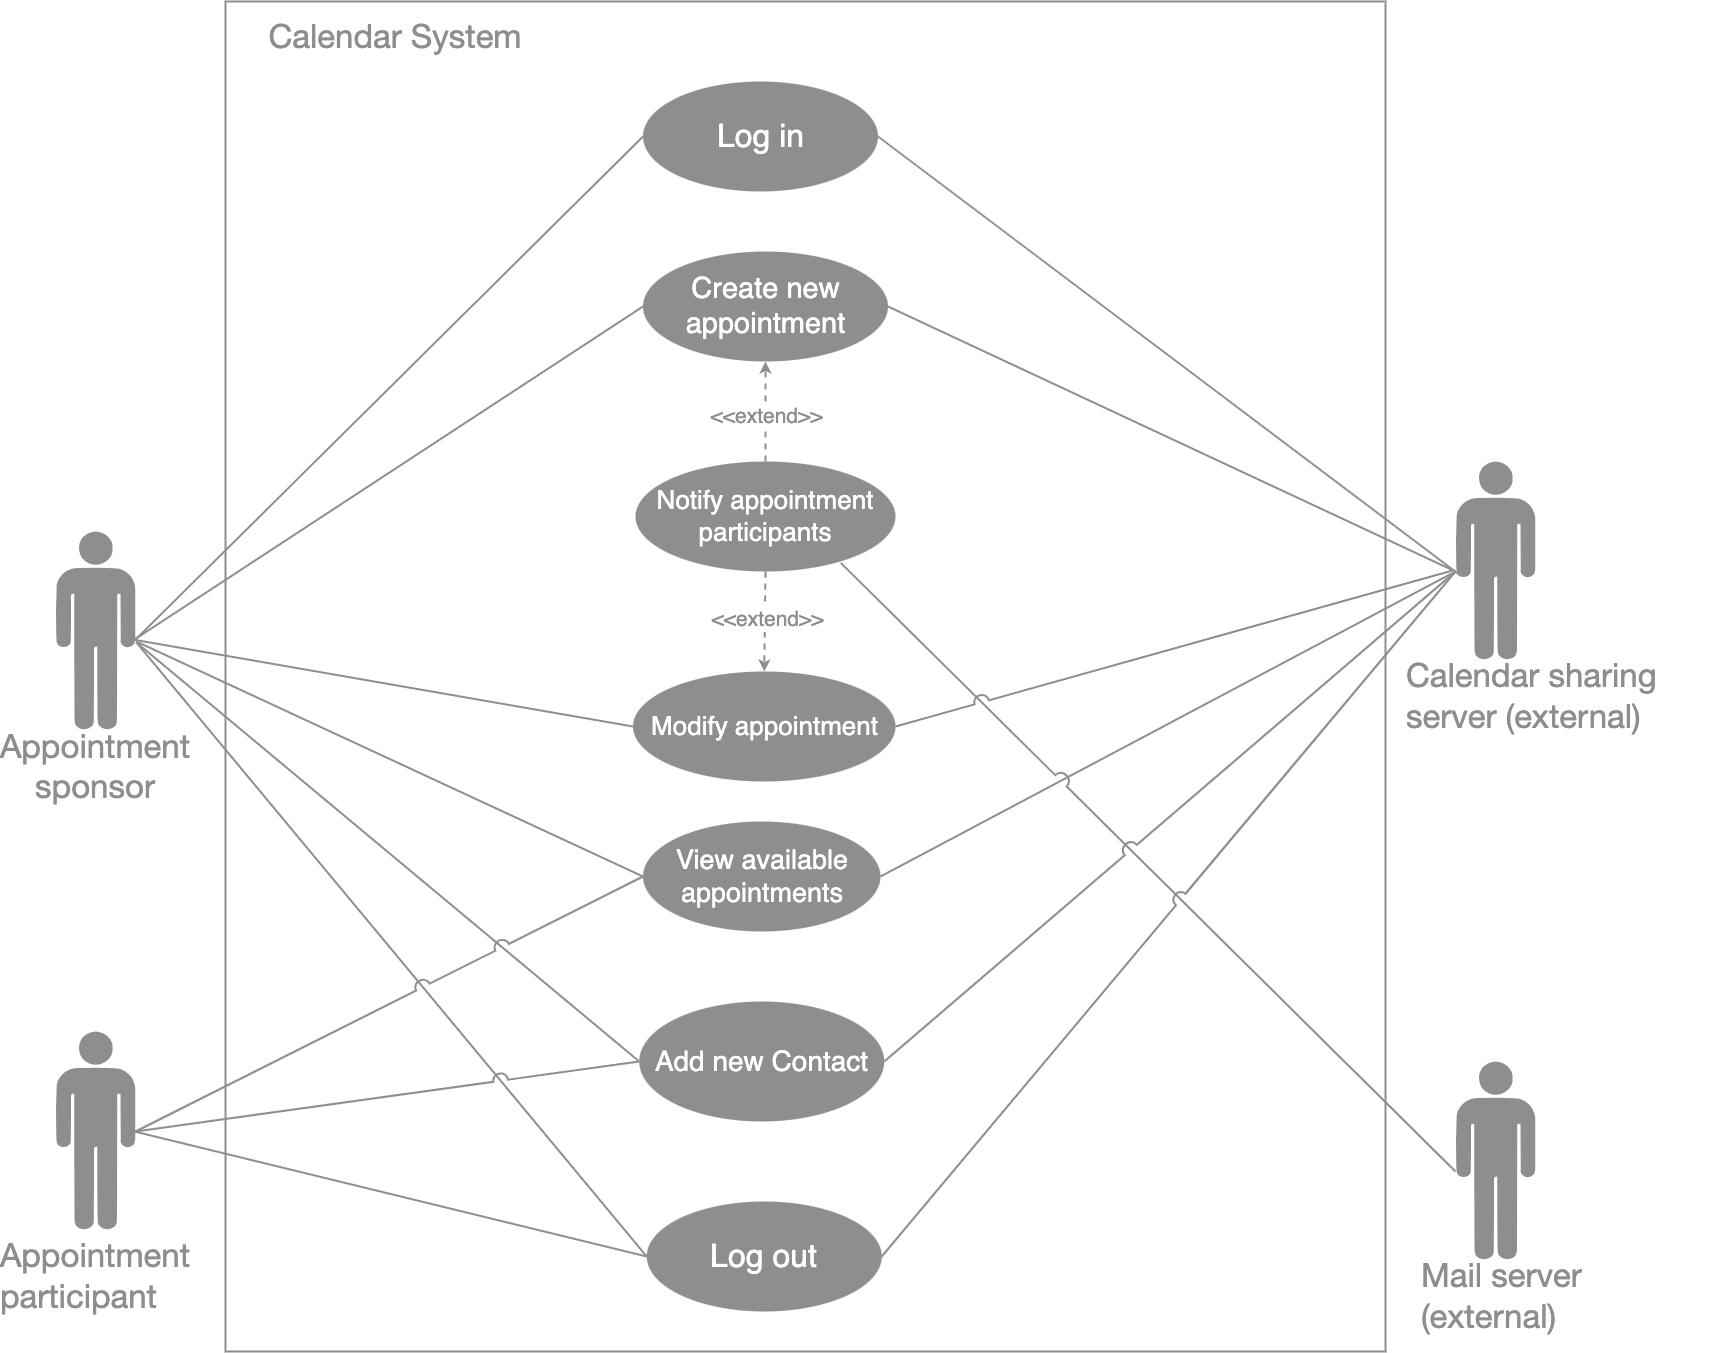

The diagram above was exported from draw.io. Its source (the exported page's mxGraphModel, read from the mxfile embedded in the PNG):
<mxGraphModel dx="3393" dy="3412" grid="1" gridSize="10" guides="1" tooltips="1" connect="1" arrows="1" fold="1" page="1" pageScale="1" pageWidth="827" pageHeight="1169" math="0" shadow="0">
  <root>
    <mxCell id="0" />
    <mxCell id="1" parent="0" />
    <mxCell id="wE8yF_2-zNZpHFgTa2GY-31" value="" style="rounded=0;whiteSpace=wrap;html=1;strokeWidth=2;fontSize=21;fillColor=none;strokeColor=#8E8E8D;" parent="1" vertex="1">
      <mxGeometry x="290" y="-190" width="1160" height="1350" as="geometry" />
    </mxCell>
    <mxCell id="ixu1XNMWwhP8zPbUSFWa-1" value="&lt;font style=&quot;font-size: 29px;&quot;&gt;Create new appointment&lt;/font&gt;" style="ellipse;whiteSpace=wrap;html=1;strokeWidth=2;strokeColor=none;fillColor=#8E8E8D;labelBackgroundColor=none;fontColor=#FFFFFF;fontSize=23;" parent="1" vertex="1">
      <mxGeometry x="707.5" y="60" width="245" height="110" as="geometry" />
    </mxCell>
    <mxCell id="ixu1XNMWwhP8zPbUSFWa-5" value="" style="endArrow=none;html=1;rounded=0;exitX=0.987;exitY=0.54;exitDx=0;exitDy=0;exitPerimeter=0;entryX=0;entryY=0.5;entryDx=0;entryDy=0;jumpStyle=arc;jumpSize=13;strokeWidth=2;fontColor=#8E8E8D;strokeColor=#8E8E8D;" parent="1" source="wE8yF_2-zNZpHFgTa2GY-32" target="ixu1XNMWwhP8zPbUSFWa-1" edge="1">
      <mxGeometry width="50" height="50" relative="1" as="geometry">
        <mxPoint x="190.00000000000023" y="470" as="sourcePoint" />
        <mxPoint x="710" y="270" as="targetPoint" />
      </mxGeometry>
    </mxCell>
    <mxCell id="ixu1XNMWwhP8zPbUSFWa-6" value="" style="endArrow=none;html=1;rounded=0;exitX=0.5;exitY=0.5;exitDx=0;exitDy=0;exitPerimeter=0;entryX=1;entryY=0.5;entryDx=0;entryDy=0;jumpStyle=arc;jumpSize=13;strokeWidth=2;strokeColor=#8E8E8D;" parent="1" target="ixu1XNMWwhP8zPbUSFWa-1" edge="1">
      <mxGeometry width="50" height="50" relative="1" as="geometry">
        <mxPoint x="1520" y="380" as="sourcePoint" />
        <mxPoint x="925" y="325.00000000000045" as="targetPoint" />
      </mxGeometry>
    </mxCell>
    <mxCell id="ixu1XNMWwhP8zPbUSFWa-26" value="&lt;span style=&quot;font-size: 27px;&quot;&gt;View available appointments&lt;/span&gt;" style="ellipse;whiteSpace=wrap;html=1;strokeWidth=2;strokeColor=none;fillColor=#8E8E8D;labelBackgroundColor=none;fontColor=#FFFFFF;fontSize=23;" parent="1" vertex="1">
      <mxGeometry x="707.5" y="630" width="237.5" height="110" as="geometry" />
    </mxCell>
    <mxCell id="ixu1XNMWwhP8zPbUSFWa-28" value="" style="endArrow=none;html=1;rounded=0;entryX=0.5;entryY=0.5;entryDx=0;entryDy=0;entryPerimeter=0;exitX=1;exitY=0.5;exitDx=0;exitDy=0;jumpStyle=arc;jumpSize=13;strokeWidth=2;strokeColor=#8E8E8D;" parent="1" source="ixu1XNMWwhP8zPbUSFWa-26" edge="1">
      <mxGeometry width="50" height="50" relative="1" as="geometry">
        <mxPoint x="660" y="550" as="sourcePoint" />
        <mxPoint x="1520" y="380" as="targetPoint" />
      </mxGeometry>
    </mxCell>
    <mxCell id="ixu1XNMWwhP8zPbUSFWa-32" value="&lt;font style=&quot;font-size: 26px;&quot;&gt;Notify appointment participants&lt;/font&gt;" style="ellipse;whiteSpace=wrap;html=1;strokeWidth=2;strokeColor=none;fillColor=#8E8E8D;labelBackgroundColor=none;fontColor=#FFFFFF;fontSize=23;" parent="1" vertex="1">
      <mxGeometry x="700" y="270" width="260" height="110" as="geometry" />
    </mxCell>
    <mxCell id="ixu1XNMWwhP8zPbUSFWa-34" value="" style="endArrow=none;html=1;rounded=0;entryX=0.79;entryY=0.922;entryDx=0;entryDy=0;jumpStyle=arc;jumpSize=14;strokeWidth=2;exitX=0.5;exitY=0.5;exitDx=0;exitDy=0;exitPerimeter=0;entryPerimeter=0;strokeColor=#8E8E8D;" parent="1" target="ixu1XNMWwhP8zPbUSFWa-32" edge="1">
      <mxGeometry width="50" height="50" relative="1" as="geometry">
        <mxPoint x="1520" y="980" as="sourcePoint" />
        <mxPoint x="940" y="460" as="targetPoint" />
      </mxGeometry>
    </mxCell>
    <mxCell id="ixu1XNMWwhP8zPbUSFWa-35" value="&lt;font style=&quot;font-size: 26px;&quot;&gt;Modify appointment&lt;/font&gt;" style="ellipse;whiteSpace=wrap;html=1;strokeWidth=2;strokeColor=none;fillColor=#8E8E8D;labelBackgroundColor=none;fontColor=#FFFFFF;fontSize=23;" parent="1" vertex="1">
      <mxGeometry x="697.5" y="480" width="262.5" height="110" as="geometry" />
    </mxCell>
    <mxCell id="ixu1XNMWwhP8zPbUSFWa-36" value="&lt;font style=&quot;font-size: 28px;&quot;&gt;Add new Contact&lt;/font&gt;" style="ellipse;whiteSpace=wrap;html=1;strokeWidth=2;strokeColor=none;fillColor=#8E8E8D;labelBackgroundColor=none;fontColor=#FFFFFF;fontSize=23;" parent="1" vertex="1">
      <mxGeometry x="703.75" y="810" width="245" height="120" as="geometry" />
    </mxCell>
    <mxCell id="ixu1XNMWwhP8zPbUSFWa-38" value="" style="endArrow=none;html=1;rounded=0;entryX=1.006;entryY=0.553;entryDx=0;entryDy=0;entryPerimeter=0;exitX=0;exitY=0.5;exitDx=0;exitDy=0;jumpStyle=arc;jumpSize=13;strokeWidth=2;fontColor=#8E8E8D;strokeColor=#8E8E8D;" parent="1" source="ixu1XNMWwhP8zPbUSFWa-36" target="wE8yF_2-zNZpHFgTa2GY-32" edge="1">
      <mxGeometry width="50" height="50" relative="1" as="geometry">
        <mxPoint x="900" y="880" as="sourcePoint" />
        <mxPoint x="190.00000000000023" y="470" as="targetPoint" />
      </mxGeometry>
    </mxCell>
    <mxCell id="ixu1XNMWwhP8zPbUSFWa-39" value="" style="endArrow=none;html=1;rounded=0;entryX=0;entryY=0.5;entryDx=0;entryDy=0;jumpStyle=arc;jumpSize=13;strokeWidth=2;exitX=0.992;exitY=0.542;exitDx=0;exitDy=0;exitPerimeter=0;fontColor=#8E8E8D;strokeColor=#8E8E8D;" parent="1" source="wE8yF_2-zNZpHFgTa2GY-32" target="ixu1XNMWwhP8zPbUSFWa-35" edge="1">
      <mxGeometry width="50" height="50" relative="1" as="geometry">
        <mxPoint x="190.00000000000023" y="470" as="sourcePoint" />
        <mxPoint x="950" y="620" as="targetPoint" />
      </mxGeometry>
    </mxCell>
    <mxCell id="ixu1XNMWwhP8zPbUSFWa-43" value="" style="endArrow=none;html=1;rounded=0;entryX=0.5;entryY=0.5;entryDx=0;entryDy=0;jumpStyle=arc;jumpSize=14;strokeWidth=2;entryPerimeter=0;exitX=1;exitY=0.5;exitDx=0;exitDy=0;strokeColor=#8E8E8D;" parent="1" source="ixu1XNMWwhP8zPbUSFWa-36" edge="1">
      <mxGeometry width="50" height="50" relative="1" as="geometry">
        <mxPoint x="1335" y="840" as="sourcePoint" />
        <mxPoint x="1520" y="380" as="targetPoint" />
      </mxGeometry>
    </mxCell>
    <mxCell id="ixu1XNMWwhP8zPbUSFWa-62" value="" style="endArrow=classic;html=1;rounded=0;strokeWidth=2;jumpStyle=arc;jumpSize=13;exitX=0.5;exitY=0;exitDx=0;exitDy=0;dashed=1;strokeColor=#8E8E8D;entryX=0.5;entryY=1;entryDx=0;entryDy=0;" parent="1" source="ixu1XNMWwhP8zPbUSFWa-32" target="ixu1XNMWwhP8zPbUSFWa-1" edge="1">
      <mxGeometry width="50" height="50" relative="1" as="geometry">
        <mxPoint x="1207.57" y="230" as="sourcePoint" />
        <mxPoint x="898.4624861364737" y="363.13100493677075" as="targetPoint" />
      </mxGeometry>
    </mxCell>
    <mxCell id="ixu1XNMWwhP8zPbUSFWa-63" value="&lt;font style=&quot;font-size: 21px;&quot;&gt;&amp;lt;&amp;lt;extend&amp;gt;&amp;gt;&lt;/font&gt;" style="edgeLabel;html=1;align=center;verticalAlign=middle;resizable=0;points=[];fontSize=21;fontColor=#8E8E8D;" parent="ixu1XNMWwhP8zPbUSFWa-62" vertex="1" connectable="0">
      <mxGeometry x="-0.0487" y="1" relative="1" as="geometry">
        <mxPoint as="offset" />
      </mxGeometry>
    </mxCell>
    <mxCell id="wE8yF_2-zNZpHFgTa2GY-16" value="Log out" style="ellipse;whiteSpace=wrap;html=1;strokeWidth=2;strokeColor=none;fillColor=#8E8E8D;labelBackgroundColor=none;fontColor=#FFFFFF;fontSize=32;" parent="1" vertex="1">
      <mxGeometry x="711.25" y="1010" width="235" height="110" as="geometry" />
    </mxCell>
    <mxCell id="wE8yF_2-zNZpHFgTa2GY-18" value="" style="endArrow=none;html=1;rounded=0;jumpStyle=arc;jumpSize=13;strokeWidth=2;exitX=1.016;exitY=0.557;exitDx=0;exitDy=0;exitPerimeter=0;entryX=0;entryY=0.5;entryDx=0;entryDy=0;fontColor=#8E8E8D;strokeColor=#8E8E8D;" parent="1" source="wE8yF_2-zNZpHFgTa2GY-32" target="wE8yF_2-zNZpHFgTa2GY-16" edge="1">
      <mxGeometry width="50" height="50" relative="1" as="geometry">
        <mxPoint x="190.00000000000023" y="470" as="sourcePoint" />
        <mxPoint x="830" y="1090" as="targetPoint" />
      </mxGeometry>
    </mxCell>
    <mxCell id="wE8yF_2-zNZpHFgTa2GY-19" value="" style="endArrow=none;html=1;rounded=0;exitX=1;exitY=0.5;exitDx=0;exitDy=0;jumpStyle=arc;jumpSize=13;strokeWidth=2;entryX=0.5;entryY=0.5;entryDx=0;entryDy=0;entryPerimeter=0;strokeColor=#8E8E8D;" parent="1" source="wE8yF_2-zNZpHFgTa2GY-16" edge="1">
      <mxGeometry width="50" height="50" relative="1" as="geometry">
        <mxPoint x="950.0000000000005" y="990.0000000000002" as="sourcePoint" />
        <mxPoint x="1520" y="380" as="targetPoint" />
      </mxGeometry>
    </mxCell>
    <mxCell id="wE8yF_2-zNZpHFgTa2GY-26" value="" style="endArrow=none;html=1;rounded=0;entryX=0;entryY=0.5;entryDx=0;entryDy=0;jumpStyle=arc;jumpSize=13;strokeWidth=2;exitX=1.01;exitY=0.55;exitDx=0;exitDy=0;exitPerimeter=0;fontColor=#8E8E8D;strokeColor=#8E8E8D;" parent="1" source="wE8yF_2-zNZpHFgTa2GY-32" target="ixu1XNMWwhP8zPbUSFWa-26" edge="1">
      <mxGeometry width="50" height="50" relative="1" as="geometry">
        <mxPoint x="190.00000000000023" y="470" as="sourcePoint" />
        <mxPoint x="780" y="540" as="targetPoint" />
      </mxGeometry>
    </mxCell>
    <mxCell id="wE8yF_2-zNZpHFgTa2GY-32" value="" style="verticalLabelPosition=bottom;sketch=0;html=1;fillColor=#8E8E8D;verticalAlign=top;align=center;pointerEvents=1;shape=mxgraph.cisco_safe.design.actor_2;strokeWidth=2;fontSize=21;fontColor=#8E8E8D;" parent="1" vertex="1">
      <mxGeometry x="120" y="340" width="80" height="200" as="geometry" />
    </mxCell>
    <mxCell id="wE8yF_2-zNZpHFgTa2GY-34" value="" style="verticalLabelPosition=bottom;sketch=0;html=1;fillColor=#8E8E8D;verticalAlign=top;align=center;pointerEvents=1;shape=mxgraph.cisco_safe.design.actor_2;strokeWidth=2;fontSize=21;" parent="1" vertex="1">
      <mxGeometry x="1520" y="270" width="80" height="200" as="geometry" />
    </mxCell>
    <mxCell id="wE8yF_2-zNZpHFgTa2GY-35" value="" style="verticalLabelPosition=bottom;sketch=0;html=1;fillColor=#8E8E8D;verticalAlign=top;align=center;pointerEvents=1;shape=mxgraph.cisco_safe.design.actor_2;strokeWidth=2;fontSize=21;" parent="1" vertex="1">
      <mxGeometry x="1520" y="870" width="80" height="200" as="geometry" />
    </mxCell>
    <mxCell id="wE8yF_2-zNZpHFgTa2GY-36" value="" style="verticalLabelPosition=bottom;sketch=0;html=1;fillColor=#8E8E8D;verticalAlign=top;align=center;pointerEvents=1;shape=mxgraph.cisco_safe.design.actor_2;strokeWidth=2;fontSize=21;fontColor=#8E8E8D;" parent="1" vertex="1">
      <mxGeometry x="120" y="840" width="80" height="200" as="geometry" />
    </mxCell>
    <mxCell id="wE8yF_2-zNZpHFgTa2GY-39" value="" style="endArrow=none;html=1;rounded=0;jumpStyle=arc;jumpSize=13;strokeWidth=2;entryX=0;entryY=0.5;entryDx=0;entryDy=0;fontColor=#8E8E8D;strokeColor=#8E8E8D;" parent="1" target="ixu1XNMWwhP8zPbUSFWa-26" edge="1">
      <mxGeometry width="50" height="50" relative="1" as="geometry">
        <mxPoint x="200" y="940" as="sourcePoint" />
        <mxPoint x="755" y="-275.0000000000002" as="targetPoint" />
      </mxGeometry>
    </mxCell>
    <mxCell id="wE8yF_2-zNZpHFgTa2GY-40" value="" style="endArrow=none;html=1;rounded=0;jumpStyle=arc;jumpSize=13;strokeWidth=2;entryX=0;entryY=0.5;entryDx=0;entryDy=0;fontColor=#8E8E8D;strokeColor=#8E8E8D;" parent="1" target="ixu1XNMWwhP8zPbUSFWa-36" edge="1">
      <mxGeometry width="50" height="50" relative="1" as="geometry">
        <mxPoint x="200" y="940" as="sourcePoint" />
        <mxPoint x="732.5" y="695" as="targetPoint" />
      </mxGeometry>
    </mxCell>
    <mxCell id="wE8yF_2-zNZpHFgTa2GY-41" value="" style="endArrow=none;html=1;rounded=0;jumpStyle=arc;jumpSize=13;strokeWidth=2;entryX=0;entryY=0.5;entryDx=0;entryDy=0;fontColor=#8E8E8D;strokeColor=#8E8E8D;exitX=0.987;exitY=0.5;exitDx=0;exitDy=0;exitPerimeter=0;" parent="1" source="wE8yF_2-zNZpHFgTa2GY-36" target="wE8yF_2-zNZpHFgTa2GY-16" edge="1">
      <mxGeometry width="50" height="50" relative="1" as="geometry">
        <mxPoint x="240.00000000000023" y="960" as="sourcePoint" />
        <mxPoint x="745" y="1095" as="targetPoint" />
      </mxGeometry>
    </mxCell>
    <mxCell id="wE8yF_2-zNZpHFgTa2GY-42" value="&lt;span style=&quot;caret-color: rgb(51, 51, 51); font-family: &amp;quot;Open Sans&amp;quot;, &amp;quot;Clear Sans&amp;quot;, &amp;quot;Helvetica Neue&amp;quot;, Helvetica, Arial, &amp;quot;Segoe UI Emoji&amp;quot;, sans-serif; font-style: normal; font-variant-caps: normal; font-weight: 400; letter-spacing: normal; text-align: left; text-indent: 0px; text-transform: none; word-spacing: 0px; text-size-adjust: auto; -webkit-text-stroke-width: 0px; text-decoration: none; float: none; display: inline !important;&quot;&gt;&lt;font style=&quot;font-size: 33px;&quot; color=&quot;#8e8e8d&quot;&gt;Appointment sponsor&lt;/font&gt;&lt;/span&gt;" style="text;html=1;strokeColor=none;fillColor=none;align=center;verticalAlign=middle;whiteSpace=wrap;rounded=0;labelBackgroundColor=none;labelBorderColor=none;strokeWidth=2;fontSize=32;fontColor=#FFFFFF;" parent="1" vertex="1">
      <mxGeometry x="85" y="560" width="150" height="30" as="geometry" />
    </mxCell>
    <mxCell id="wE8yF_2-zNZpHFgTa2GY-43" value="&lt;div style=&quot;text-align: left;&quot;&gt;&lt;span style=&quot;background-color: initial; font-size: 33px; caret-color: rgb(51, 51, 51);&quot;&gt;&lt;font face=&quot;Open Sans, Clear Sans, Helvetica Neue, Helvetica, Arial, Segoe UI Emoji, sans-serif&quot; color=&quot;#8e8e8d&quot;&gt;Appointment participant&lt;/font&gt;&lt;/span&gt;&lt;/div&gt;" style="text;html=1;strokeColor=none;fillColor=none;align=center;verticalAlign=middle;whiteSpace=wrap;rounded=0;labelBackgroundColor=none;labelBorderColor=none;strokeWidth=2;fontSize=32;fontColor=#FFFFFF;" parent="1" vertex="1">
      <mxGeometry x="85" y="1070" width="150" height="30" as="geometry" />
    </mxCell>
    <mxCell id="wE8yF_2-zNZpHFgTa2GY-44" value="&lt;div style=&quot;text-align: left;&quot;&gt;&lt;span style=&quot;background-color: initial; font-size: 33px; caret-color: rgb(51, 51, 51);&quot;&gt;&lt;font face=&quot;Open Sans, Clear Sans, Helvetica Neue, Helvetica, Arial, Segoe UI Emoji, sans-serif&quot; color=&quot;#8e8e8d&quot;&gt;Calendar sharing server (external)&lt;/font&gt;&lt;/span&gt;&lt;/div&gt;" style="text;html=1;strokeColor=none;fillColor=none;align=center;verticalAlign=middle;whiteSpace=wrap;rounded=0;labelBackgroundColor=none;labelBorderColor=none;strokeWidth=2;fontSize=32;fontColor=#FFFFFF;" parent="1" vertex="1">
      <mxGeometry x="1470" y="490" width="305" height="30" as="geometry" />
    </mxCell>
    <mxCell id="wE8yF_2-zNZpHFgTa2GY-45" value="&lt;div style=&quot;text-align: left;&quot;&gt;&lt;span style=&quot;background-color: initial; font-size: 33px; caret-color: rgb(51, 51, 51);&quot;&gt;&lt;font face=&quot;Open Sans, Clear Sans, Helvetica Neue, Helvetica, Arial, Segoe UI Emoji, sans-serif&quot; color=&quot;#8e8e8d&quot;&gt;Mail server (external)&amp;nbsp;&amp;nbsp;&lt;/font&gt;&lt;/span&gt;&lt;/div&gt;" style="text;html=1;strokeColor=none;fillColor=none;align=center;verticalAlign=middle;whiteSpace=wrap;rounded=0;labelBackgroundColor=none;labelBorderColor=none;strokeWidth=2;fontSize=32;fontColor=#FFFFFF;" parent="1" vertex="1">
      <mxGeometry x="1485" y="1090" width="245" height="30" as="geometry" />
    </mxCell>
    <mxCell id="YLAv_IUBtFubSurP5q0U-1" value="&lt;span style=&quot;caret-color: rgb(51, 51, 51); font-family: &amp;quot;Open Sans&amp;quot;, &amp;quot;Clear Sans&amp;quot;, &amp;quot;Helvetica Neue&amp;quot;, Helvetica, Arial, &amp;quot;Segoe UI Emoji&amp;quot;, sans-serif; font-style: normal; font-variant-caps: normal; font-weight: 400; letter-spacing: normal; text-align: left; text-indent: 0px; text-transform: none; word-spacing: 0px; text-size-adjust: auto; -webkit-text-stroke-width: 0px; text-decoration: none; float: none; display: inline !important;&quot;&gt;&lt;font style=&quot;font-size: 33px;&quot; color=&quot;#8e8e8d&quot;&gt;Calendar System&lt;/font&gt;&lt;/span&gt;" style="text;html=1;strokeColor=none;fillColor=none;align=center;verticalAlign=middle;whiteSpace=wrap;rounded=0;labelBackgroundColor=none;labelBorderColor=none;strokeWidth=2;fontSize=32;fontColor=#FFFFFF;" vertex="1" parent="1">
      <mxGeometry x="310" y="-170" width="300" height="30" as="geometry" />
    </mxCell>
    <mxCell id="YLAv_IUBtFubSurP5q0U-2" value="" style="endArrow=classic;html=1;rounded=0;strokeWidth=2;jumpStyle=arc;jumpSize=13;dashed=1;strokeColor=#8E8E8D;" edge="1" parent="1" source="ixu1XNMWwhP8zPbUSFWa-32" target="ixu1XNMWwhP8zPbUSFWa-35">
      <mxGeometry width="50" height="50" relative="1" as="geometry">
        <mxPoint x="1137.6106900577815" y="336.3070411353101" as="sourcePoint" />
        <mxPoint x="926.9612849441755" y="163.73729965695065" as="targetPoint" />
      </mxGeometry>
    </mxCell>
    <mxCell id="YLAv_IUBtFubSurP5q0U-3" value="&lt;font style=&quot;font-size: 21px;&quot;&gt;&amp;lt;&amp;lt;extend&amp;gt;&amp;gt;&lt;/font&gt;" style="edgeLabel;html=1;align=center;verticalAlign=middle;resizable=0;points=[];fontSize=21;fontColor=#8E8E8D;" vertex="1" connectable="0" parent="YLAv_IUBtFubSurP5q0U-2">
      <mxGeometry x="-0.0487" y="1" relative="1" as="geometry">
        <mxPoint as="offset" />
      </mxGeometry>
    </mxCell>
    <mxCell id="YLAv_IUBtFubSurP5q0U-5" value="" style="endArrow=none;html=1;rounded=0;exitX=-0.047;exitY=0.546;exitDx=0;exitDy=0;exitPerimeter=0;entryX=1;entryY=0.5;entryDx=0;entryDy=0;jumpStyle=arc;jumpSize=13;strokeWidth=2;strokeColor=#8E8E8D;" edge="1" parent="1" source="wE8yF_2-zNZpHFgTa2GY-34" target="ixu1XNMWwhP8zPbUSFWa-35">
      <mxGeometry width="50" height="50" relative="1" as="geometry">
        <mxPoint x="1530" y="390" as="sourcePoint" />
        <mxPoint x="962.5000000000005" y="125" as="targetPoint" />
      </mxGeometry>
    </mxCell>
    <mxCell id="YLAv_IUBtFubSurP5q0U-6" value="Log in" style="ellipse;whiteSpace=wrap;html=1;strokeWidth=2;strokeColor=none;fillColor=#8E8E8D;labelBackgroundColor=none;fontColor=#FFFFFF;fontSize=32;" vertex="1" parent="1">
      <mxGeometry x="707.5" y="-110" width="235" height="110" as="geometry" />
    </mxCell>
    <mxCell id="YLAv_IUBtFubSurP5q0U-7" value="" style="endArrow=none;html=1;rounded=0;exitX=1.006;exitY=0.538;exitDx=0;exitDy=0;exitPerimeter=0;entryX=0;entryY=0.5;entryDx=0;entryDy=0;jumpStyle=arc;jumpSize=13;strokeWidth=2;fontColor=#8E8E8D;strokeColor=#8E8E8D;" edge="1" parent="1" source="wE8yF_2-zNZpHFgTa2GY-32" target="YLAv_IUBtFubSurP5q0U-6">
      <mxGeometry width="50" height="50" relative="1" as="geometry">
        <mxPoint x="208.96000000000004" y="458" as="sourcePoint" />
        <mxPoint x="717.5000000000009" y="125" as="targetPoint" />
      </mxGeometry>
    </mxCell>
    <mxCell id="YLAv_IUBtFubSurP5q0U-8" value="" style="endArrow=none;html=1;rounded=0;exitX=0.067;exitY=0.571;exitDx=0;exitDy=0;exitPerimeter=0;entryX=1;entryY=0.5;entryDx=0;entryDy=0;jumpStyle=arc;jumpSize=13;strokeWidth=2;fontColor=#8E8E8D;strokeColor=#8E8E8D;" edge="1" parent="1" source="wE8yF_2-zNZpHFgTa2GY-34" target="YLAv_IUBtFubSurP5q0U-6">
      <mxGeometry width="50" height="50" relative="1" as="geometry">
        <mxPoint x="210.48000000000002" y="457.5999999999999" as="sourcePoint" />
        <mxPoint x="717.4999999999968" y="-45" as="targetPoint" />
      </mxGeometry>
    </mxCell>
  </root>
</mxGraphModel>